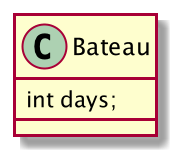

The diagram above was rendered by PlantUML. Its source (embedded in the PNG):
@startuml

class Bateau {
int days;
}

@enduml